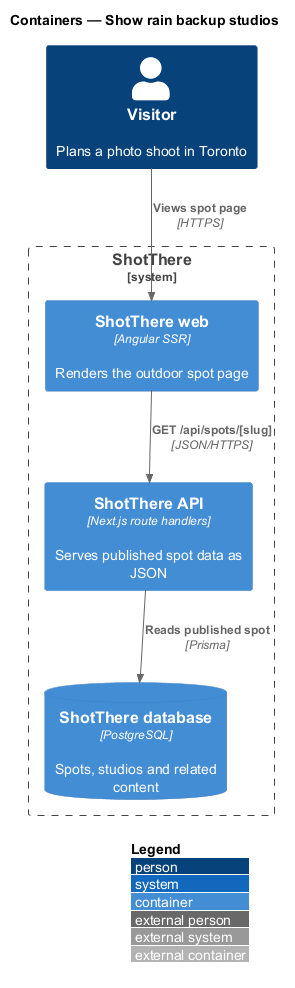

The diagram above was rendered by PlantUML. Its source (embedded in the PNG):
@startuml
!include <C4/C4_Container>
LAYOUT_WITH_LEGEND()
title Containers — Show rain backup studios

Person(visitor, "Visitor", "Plans a photo shoot in Toronto")
System_Boundary(shotthere, "ShotThere") {
  Container(web, "ShotThere web", "Angular SSR", "Renders the outdoor spot page")
  Container(api, "ShotThere API", "Next.js route handlers", "Serves published spot data as JSON")
  ContainerDb(db, "ShotThere database", "PostgreSQL", "Spots, studios and related content")
}

Rel(visitor, web, "Views spot page", "HTTPS")
Rel(web, api, "GET /api/spots/[slug]", "JSON/HTTPS")
Rel(api, db, "Reads published spot", "Prisma")

@enduml